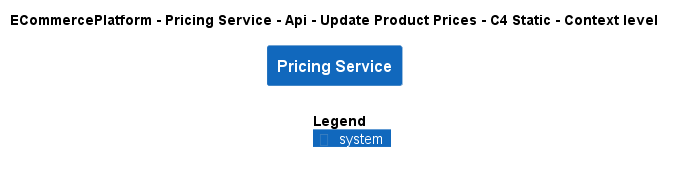

The diagram above was rendered by PlantUML. Its source (embedded in the PNG):
@startuml
!include ..\..\..\..\..\..\..\.c4s\C4_Context.puml

AddElementTag("c4interflow:lifecycle:new", $bgColor=green, $fontColor=#ffffff, $borderColor=green, $shadowing="False")
AddElementTag("c4interflow:lifecycle:changed", $bgColor=orange, $fontColor=#ffffff, $borderColor=orange, $shadowing="False")
AddElementTag("c4interflow:lifecycle:removed", $bgColor=red, $fontColor=#ffffff, $borderColor=red, $shadowing="False")

AddRelTag("c4interflow:lifecycle:new", $textColor=green, $lineColor=green)
AddRelTag("c4interflow:lifecycle:changed", $textColor=orange, $lineColor=orange)
AddRelTag("c4interflow:lifecycle:removed", $textColor=red, $lineColor=red)

SHOW_PERSON_PORTRAIT()
LAYOUT_TOP_DOWN()

skinparam linetype polyline

title ECommercePlatform - Pricing Service - Api - Update Product Prices - C4 Static - Context level

System(ECommercePlatform.SoftwareSystems.PricingService, "Pricing Service", "")



SHOW_LEGEND()
@enduml